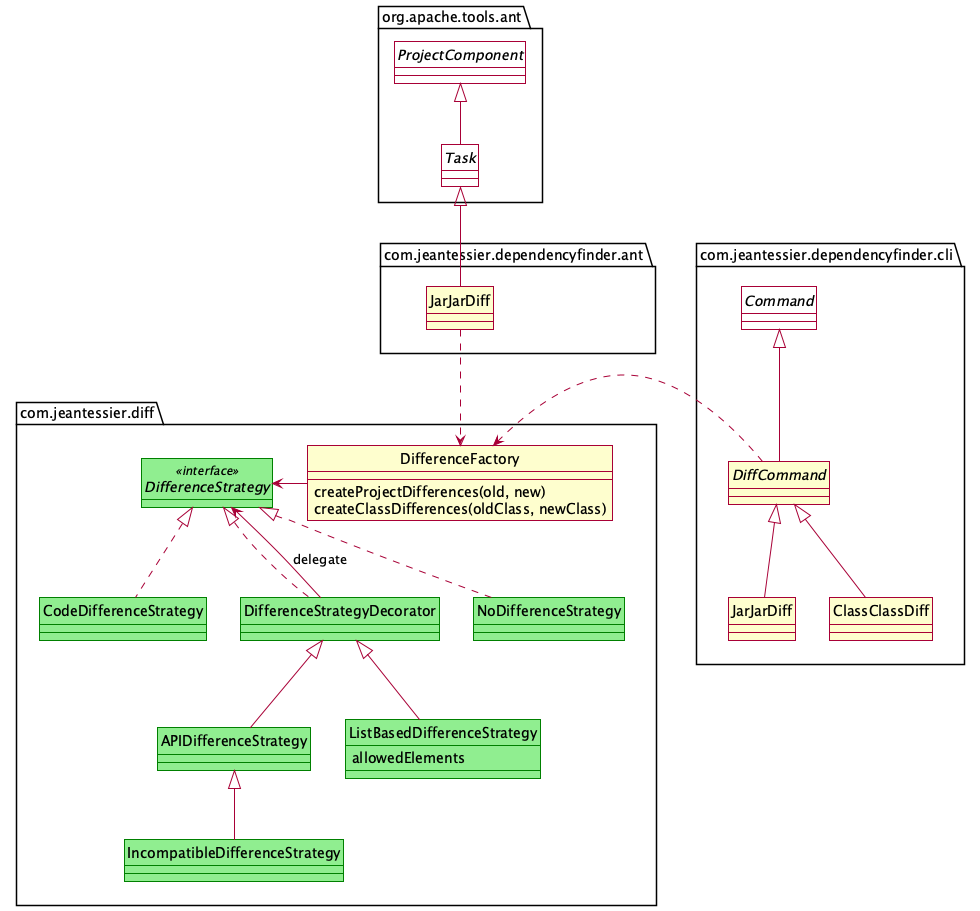

The diagram above was rendered by PlantUML. Its source (embedded in the PNG):
@startuml

skin rose
skinparam style strictuml
skinparam backgroundColor transparent

hide <<interface>> fields

set separator none

package com.jeantessier.diff {

    interface DifferenceStrategy <<interface>> #lightgreen##green

    class DifferenceStrategyDecorator #lightgreen##green
    DifferenceStrategy <|.. DifferenceStrategyDecorator
    DifferenceStrategyDecorator --> DifferenceStrategy : delegate

    class APIDifferenceStrategy #lightgreen##green
    DifferenceStrategyDecorator <|-- APIDifferenceStrategy

    class IncompatibleDifferenceStrategy #lightgreen##green
    APIDifferenceStrategy <|-- IncompatibleDifferenceStrategy

    class ListBasedDifferenceStrategy #lightgreen##green {
        allowedElements
    }
    DifferenceStrategyDecorator <|-- ListBasedDifferenceStrategy

    class CodeDifferenceStrategy #lightgreen##green
    DifferenceStrategy <|.. CodeDifferenceStrategy

    class NoDifferenceStrategy #lightgreen##green
    DifferenceStrategy <|.. NoDifferenceStrategy

    class DifferenceFactory {
        createProjectDifferences(old, new)
        'createPackageDifferences(oldPackage, newPackage)
        createClassDifferences(oldClass, newClass)
        'createFeatureDifferences(oldFeature, newFeature)
    }
    DifferenceFactory -left-> DifferenceStrategy

}

package com.jeantessier.dependencyfinder.cli {

    abstract Command #transparent

    abstract DiffCommand
    Command <|-- DiffCommand
    DiffCommand .> DifferenceFactory

    class cli_JarJarDiff as "JarJarDiff"
    DiffCommand <|-- cli_JarJarDiff

    DiffCommand <|-- ClassClassDiff

}

package org.apache.tools.ant {

    abstract ProjectComponent #transparent

    abstract Task #transparent
    ProjectComponent <|-- Task

}

package com.jeantessier.dependencyfinder.ant {

    class ant_JarJarDiff as "JarJarDiff"
    Task <|-- ant_JarJarDiff
    ant_JarJarDiff .> DifferenceFactory

}

com.jeantessier.dependencyfinder.ant -[hidden]-> com.jeantessier.diff
com.jeantessier.dependencyfinder.cli -[hidden]-> com.jeantessier.diff

@enduml